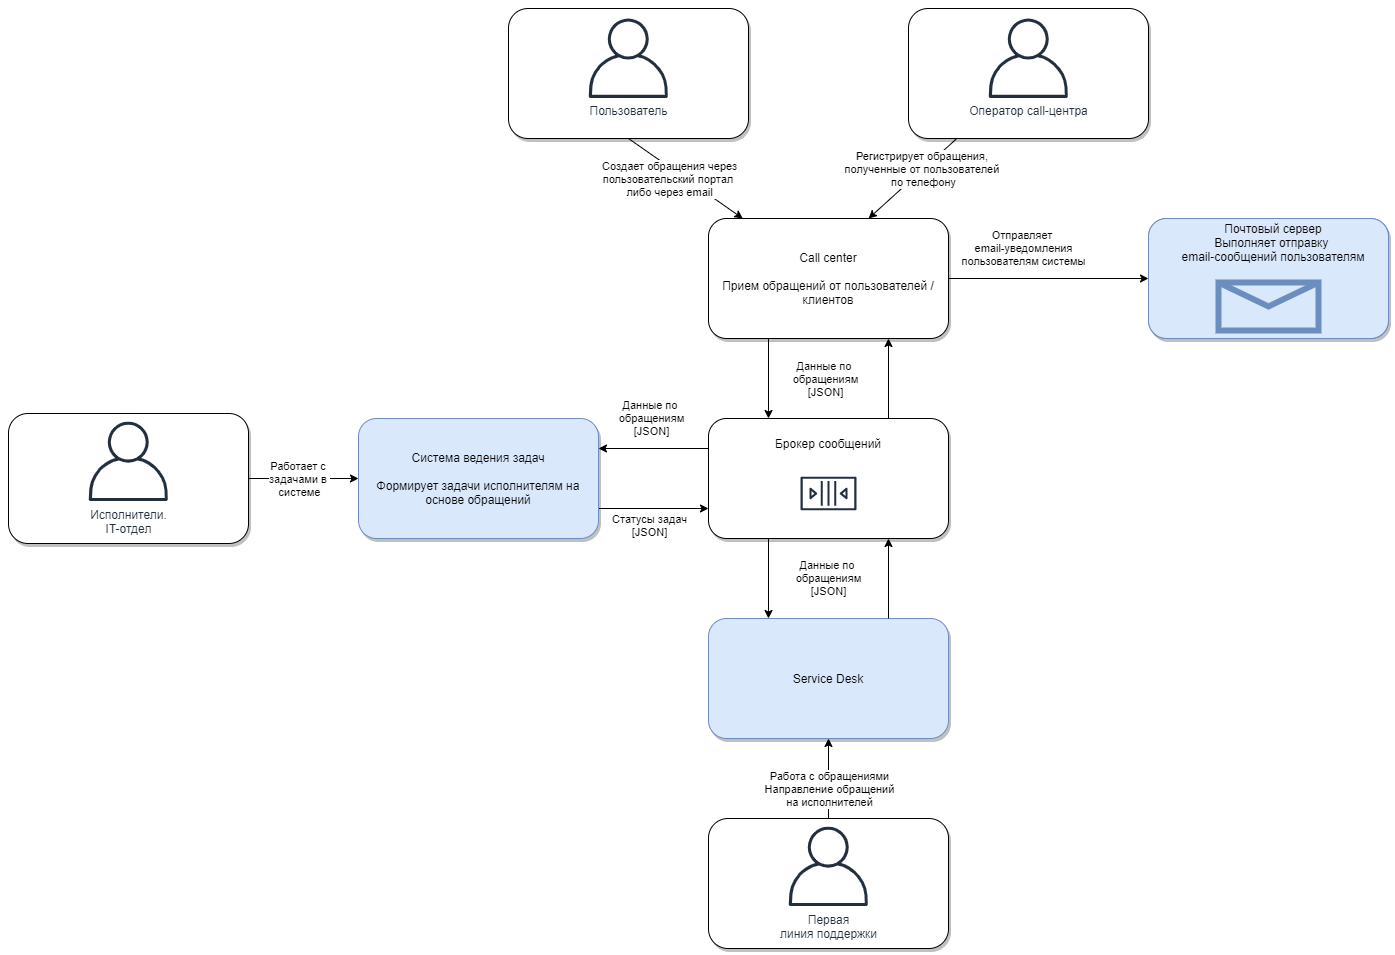

The diagram above was exported from draw.io. Its source (the exported page's mxGraphModel, read from the mxfile embedded in the PNG):
<mxGraphModel dx="3197" dy="2606" grid="1" gridSize="10" guides="1" tooltips="1" connect="1" arrows="1" fold="1" page="1" pageScale="1" pageWidth="827" pageHeight="1169" math="0" shadow="0">
  <root>
    <mxCell id="0" />
    <mxCell id="1" parent="0" />
    <mxCell id="2Qgt7NtW5m93j6T2SS5j-16" value="&lt;span style=&quot;color: rgb(0 , 0 , 0) ; font-family: &amp;#34;helvetica&amp;#34; ; font-size: 11px ; font-style: normal ; font-weight: 400 ; letter-spacing: normal ; text-align: center ; text-indent: 0px ; text-transform: none ; word-spacing: 0px ; background-color: rgb(255 , 255 , 255) ; display: inline ; float: none&quot;&gt;Отправляет&amp;nbsp;&lt;/span&gt;&lt;br style=&quot;color: rgb(0 , 0 , 0) ; font-family: &amp;#34;helvetica&amp;#34; ; font-size: 11px ; font-style: normal ; font-weight: 400 ; letter-spacing: normal ; text-align: center ; text-indent: 0px ; text-transform: none ; word-spacing: 0px&quot;&gt;&lt;span style=&quot;color: rgb(0 , 0 , 0) ; font-family: &amp;#34;helvetica&amp;#34; ; font-size: 11px ; font-style: normal ; font-weight: 400 ; letter-spacing: normal ; text-align: center ; text-indent: 0px ; text-transform: none ; word-spacing: 0px ; background-color: rgb(255 , 255 , 255) ; display: inline ; float: none&quot;&gt;email-уведомления&lt;/span&gt;&lt;br&gt;пользователям системы" style="edgeStyle=orthogonalEdgeStyle;rounded=0;orthogonalLoop=1;jettySize=auto;html=1;" parent="1" source="2Qgt7NtW5m93j6T2SS5j-1" target="2Qgt7NtW5m93j6T2SS5j-11" edge="1">
      <mxGeometry x="-0.25" y="30" relative="1" as="geometry">
        <mxPoint as="offset" />
      </mxGeometry>
    </mxCell>
    <mxCell id="2Qgt7NtW5m93j6T2SS5j-32" style="edgeStyle=none;rounded=0;orthogonalLoop=1;jettySize=auto;html=1;entryX=0.25;entryY=0;entryDx=0;entryDy=0;exitX=0.25;exitY=1;exitDx=0;exitDy=0;" parent="1" source="2Qgt7NtW5m93j6T2SS5j-1" edge="1">
      <mxGeometry relative="1" as="geometry">
        <mxPoint x="380" y="400" as="targetPoint" />
      </mxGeometry>
    </mxCell>
    <mxCell id="2Qgt7NtW5m93j6T2SS5j-33" value="Данные по &lt;br&gt;обращениям&lt;br&gt;[JSON]" style="edgeLabel;html=1;align=center;verticalAlign=middle;resizable=0;points=[];" parent="2Qgt7NtW5m93j6T2SS5j-32" vertex="1" connectable="0">
      <mxGeometry x="-0.45" y="-1" relative="1" as="geometry">
        <mxPoint x="57.39" y="18" as="offset" />
      </mxGeometry>
    </mxCell>
    <mxCell id="2Qgt7NtW5m93j6T2SS5j-1" value="Call center&lt;br&gt;&lt;br&gt;Прием обращений от пользователей / клиентов" style="rounded=1;whiteSpace=wrap;html=1;shadow=1;" parent="1" vertex="1">
      <mxGeometry x="320" y="200" width="240" height="120" as="geometry" />
    </mxCell>
    <mxCell id="2Qgt7NtW5m93j6T2SS5j-10" value="" style="group;fillColor=#dae8fc;strokeColor=#6c8ebf;rounded=1;container=0;" parent="1" vertex="1" connectable="0">
      <mxGeometry x="760" y="200" width="240" height="120" as="geometry" />
    </mxCell>
    <mxCell id="2Qgt7NtW5m93j6T2SS5j-23" value="Service Desk" style="rounded=1;whiteSpace=wrap;html=1;fillColor=#dae8fc;strokeColor=#6c8ebf;shadow=1;" parent="1" vertex="1">
      <mxGeometry x="320" y="600" width="240" height="120" as="geometry" />
    </mxCell>
    <mxCell id="2Qgt7NtW5m93j6T2SS5j-27" style="rounded=0;orthogonalLoop=1;jettySize=auto;html=1;exitX=0.5;exitY=1;exitDx=0;exitDy=0;" parent="1" source="2Qgt7NtW5m93j6T2SS5j-3" target="2Qgt7NtW5m93j6T2SS5j-1" edge="1">
      <mxGeometry relative="1" as="geometry" />
    </mxCell>
    <mxCell id="2Qgt7NtW5m93j6T2SS5j-28" value="Создает обращения через&lt;br&gt;пользовательский портал &lt;br&gt;либо через email" style="edgeLabel;html=1;align=center;verticalAlign=middle;resizable=0;points=[];" parent="2Qgt7NtW5m93j6T2SS5j-27" vertex="1" connectable="0">
      <mxGeometry x="0.3747" y="3" relative="1" as="geometry">
        <mxPoint x="-40.37" y="-12.59" as="offset" />
      </mxGeometry>
    </mxCell>
    <mxCell id="2Qgt7NtW5m93j6T2SS5j-29" style="edgeStyle=none;rounded=0;orthogonalLoop=1;jettySize=auto;html=1;entryX=0.667;entryY=0;entryDx=0;entryDy=0;entryPerimeter=0;" parent="1" source="2Qgt7NtW5m93j6T2SS5j-6" target="2Qgt7NtW5m93j6T2SS5j-1" edge="1">
      <mxGeometry relative="1" as="geometry" />
    </mxCell>
    <mxCell id="2Qgt7NtW5m93j6T2SS5j-31" value="Регистрирует обращения, &lt;br&gt;полученные от пользователей &lt;br&gt;по телефону" style="edgeLabel;html=1;align=center;verticalAlign=middle;resizable=0;points=[];" parent="2Qgt7NtW5m93j6T2SS5j-29" vertex="1" connectable="0">
      <mxGeometry x="-0.3775" y="-1" relative="1" as="geometry">
        <mxPoint x="-6.25" y="5.789999999999999" as="offset" />
      </mxGeometry>
    </mxCell>
    <mxCell id="2Qgt7NtW5m93j6T2SS5j-35" value="&lt;span style=&quot;color: rgb(0 , 0 , 0) ; font-family: &amp;#34;helvetica&amp;#34; ; font-size: 11px ; font-style: normal ; font-weight: 400 ; letter-spacing: normal ; text-align: center ; text-indent: 0px ; text-transform: none ; word-spacing: 0px ; background-color: rgb(255 , 255 , 255) ; display: inline ; float: none&quot;&gt;Данные по &lt;br&gt;обращениям&lt;/span&gt;&lt;br style=&quot;color: rgb(0 , 0 , 0) ; font-family: &amp;#34;helvetica&amp;#34; ; font-size: 11px ; font-style: normal ; font-weight: 400 ; letter-spacing: normal ; text-align: center ; text-indent: 0px ; text-transform: none ; word-spacing: 0px&quot;&gt;&lt;span style=&quot;color: rgb(0 , 0 , 0) ; font-family: &amp;#34;helvetica&amp;#34; ; font-size: 11px ; font-style: normal ; font-weight: 400 ; letter-spacing: normal ; text-align: center ; text-indent: 0px ; text-transform: none ; word-spacing: 0px ; background-color: rgb(255 , 255 , 255) ; display: inline ; float: none&quot;&gt;[JSON]&lt;/span&gt;" style="edgeStyle=none;rounded=0;orthogonalLoop=1;jettySize=auto;html=1;entryX=0.25;entryY=0;entryDx=0;entryDy=0;exitX=0.25;exitY=1;exitDx=0;exitDy=0;" parent="1" target="2Qgt7NtW5m93j6T2SS5j-23" edge="1">
      <mxGeometry y="60" relative="1" as="geometry">
        <mxPoint x="380" y="520" as="sourcePoint" />
        <mxPoint as="offset" />
      </mxGeometry>
    </mxCell>
    <mxCell id="2Qgt7NtW5m93j6T2SS5j-41" style="edgeStyle=none;rounded=0;orthogonalLoop=1;jettySize=auto;html=1;entryX=0.5;entryY=1;entryDx=0;entryDy=0;" parent="1" source="2Qgt7NtW5m93j6T2SS5j-19" target="2Qgt7NtW5m93j6T2SS5j-23" edge="1">
      <mxGeometry relative="1" as="geometry" />
    </mxCell>
    <mxCell id="2Qgt7NtW5m93j6T2SS5j-42" value="Работа с обращениями&lt;br&gt;Направление обращений&lt;br&gt;на исполнителей" style="edgeLabel;html=1;align=center;verticalAlign=middle;resizable=0;points=[];" parent="2Qgt7NtW5m93j6T2SS5j-41" vertex="1" connectable="0">
      <mxGeometry x="-0.425" y="-1" relative="1" as="geometry">
        <mxPoint x="-1" y="-6.67" as="offset" />
      </mxGeometry>
    </mxCell>
    <mxCell id="2Qgt7NtW5m93j6T2SS5j-43" value="" style="edgeStyle=none;rounded=0;orthogonalLoop=1;jettySize=auto;html=1;entryX=0.75;entryY=1;entryDx=0;entryDy=0;exitX=0.75;exitY=0;exitDx=0;exitDy=0;" parent="1" source="2Qgt7NtW5m93j6T2SS5j-23" edge="1">
      <mxGeometry x="-0.25" relative="1" as="geometry">
        <mxPoint x="450" y="530" as="sourcePoint" />
        <mxPoint x="500" y="520" as="targetPoint" />
        <mxPoint as="offset" />
      </mxGeometry>
    </mxCell>
    <mxCell id="2Qgt7NtW5m93j6T2SS5j-44" style="edgeStyle=none;rounded=0;orthogonalLoop=1;jettySize=auto;html=1;entryX=0.75;entryY=1;entryDx=0;entryDy=0;exitX=0.75;exitY=0;exitDx=0;exitDy=0;" parent="1" target="2Qgt7NtW5m93j6T2SS5j-1" edge="1">
      <mxGeometry relative="1" as="geometry">
        <mxPoint x="500" y="400" as="sourcePoint" />
      </mxGeometry>
    </mxCell>
    <mxCell id="2Qgt7NtW5m93j6T2SS5j-48" style="edgeStyle=none;rounded=0;orthogonalLoop=1;jettySize=auto;html=1;entryX=0;entryY=0.75;entryDx=0;entryDy=0;exitX=1;exitY=0.75;exitDx=0;exitDy=0;" parent="1" source="2Qgt7NtW5m93j6T2SS5j-45" edge="1">
      <mxGeometry relative="1" as="geometry">
        <mxPoint x="320" y="490" as="targetPoint" />
      </mxGeometry>
    </mxCell>
    <mxCell id="2Qgt7NtW5m93j6T2SS5j-45" value="Система ведения задач&lt;br&gt;&lt;br&gt;Формирует задачи исполнителям на основе обращений" style="rounded=1;whiteSpace=wrap;html=1;fillColor=#dae8fc;strokeColor=#6c8ebf;shadow=1;" parent="1" vertex="1">
      <mxGeometry x="-30" y="400" width="240" height="120" as="geometry" />
    </mxCell>
    <mxCell id="2Qgt7NtW5m93j6T2SS5j-46" style="edgeStyle=none;rounded=0;orthogonalLoop=1;jettySize=auto;html=1;entryX=1;entryY=0.25;entryDx=0;entryDy=0;exitX=0;exitY=0.25;exitDx=0;exitDy=0;" parent="1" target="2Qgt7NtW5m93j6T2SS5j-45" edge="1">
      <mxGeometry relative="1" as="geometry">
        <mxPoint x="320" y="430" as="sourcePoint" />
      </mxGeometry>
    </mxCell>
    <mxCell id="2Qgt7NtW5m93j6T2SS5j-54" value="&lt;span style=&quot;color: rgba(0 , 0 , 0 , 0) ; font-family: monospace ; font-size: 0px ; background-color: rgb(248 , 249 , 250)&quot;&gt;%3CmxGraphModel%3E%3Croot%3E%3CmxCell%20id%3D%220%22%2F%3E%3CmxCell%20id%3D%221%22%20parent%3D%220%22%2F%3E%3CmxCell%20id%3D%222%22%20value%3D%225%22%20style%3D%22edgeLabel%3Bhtml%3D1%3Balign%3Dcenter%3BverticalAlign%3Dmiddle%3Bresizable%3D0%3Bpoints%3D%5B%5D%3B%22%20vertex%3D%221%22%20connectable%3D%220%22%20parent%3D%221%22%3E%3CmxGeometry%20x%3D%22510%22%20y%3D%22585.001724137931%22%20as%3D%22geometry%22%2F%3E%3C%2FmxCell%3E%3C%2Froot%3E%3C%2FmxGraphModel%3&lt;/span&gt;" style="edgeLabel;html=1;align=center;verticalAlign=middle;resizable=0;points=[];" parent="2Qgt7NtW5m93j6T2SS5j-46" vertex="1" connectable="0">
      <mxGeometry x="-0.7103" y="2" relative="1" as="geometry">
        <mxPoint as="offset" />
      </mxGeometry>
    </mxCell>
    <mxCell id="2Qgt7NtW5m93j6T2SS5j-47" value="Данные по &lt;br&gt;обращениям&lt;br&gt;[JSON]" style="edgeLabel;html=1;align=center;verticalAlign=middle;resizable=0;points=[];" parent="1" vertex="1" connectable="0">
      <mxGeometry x="269.9999999999999" y="399.9957142857143" as="geometry">
        <mxPoint x="-8" y="-1" as="offset" />
      </mxGeometry>
    </mxCell>
    <mxCell id="2Qgt7NtW5m93j6T2SS5j-49" value="Статусы задач&lt;br&gt;[JSON]" style="edgeLabel;html=1;align=center;verticalAlign=middle;resizable=0;points=[];" parent="1" vertex="1" connectable="0">
      <mxGeometry x="269.9999999999999" y="439.9957142857143" as="geometry">
        <mxPoint x="-10" y="66" as="offset" />
      </mxGeometry>
    </mxCell>
    <mxCell id="RcfGTtgkbb3g_h8fm2-x-6" style="edgeStyle=orthogonalEdgeStyle;rounded=0;orthogonalLoop=1;jettySize=auto;html=1;" edge="1" parent="1" source="RcfGTtgkbb3g_h8fm2-x-2" target="2Qgt7NtW5m93j6T2SS5j-45">
      <mxGeometry relative="1" as="geometry" />
    </mxCell>
    <mxCell id="RcfGTtgkbb3g_h8fm2-x-7" value="Работает с&amp;nbsp;&lt;br&gt;задачами в&amp;nbsp;&lt;br&gt;системе" style="edgeLabel;html=1;align=center;verticalAlign=middle;resizable=0;points=[];" vertex="1" connectable="0" parent="RcfGTtgkbb3g_h8fm2-x-6">
      <mxGeometry x="-0.2735" y="1" relative="1" as="geometry">
        <mxPoint x="10" y="1" as="offset" />
      </mxGeometry>
    </mxCell>
    <mxCell id="2Qgt7NtW5m93j6T2SS5j-11" value="" style="rounded=1;whiteSpace=wrap;html=1;fillColor=#dae8fc;strokeColor=#6c8ebf;shadow=1;" parent="1" vertex="1">
      <mxGeometry x="760" y="200" width="240" height="120" as="geometry" />
    </mxCell>
    <mxCell id="2Qgt7NtW5m93j6T2SS5j-12" value="" style="verticalLabelPosition=bottom;shadow=0;dashed=0;align=center;html=1;verticalAlign=top;strokeWidth=6;shape=mxgraph.mockup.misc.mail2;strokeColor=#6c8ebf;fillColor=#dae8fc;" parent="1" vertex="1">
      <mxGeometry x="830" y="264" width="100" height="48" as="geometry" />
    </mxCell>
    <mxCell id="2Qgt7NtW5m93j6T2SS5j-13" value="Почтовый сервер&lt;br&gt;Выполняет отправку&amp;nbsp;&lt;br&gt;email-сообщений пользователям" style="text;html=1;strokeColor=none;fillColor=none;align=center;verticalAlign=middle;whiteSpace=wrap;rounded=0;" parent="1" vertex="1">
      <mxGeometry x="790" y="216" width="190" height="16" as="geometry" />
    </mxCell>
    <mxCell id="2Qgt7NtW5m93j6T2SS5j-25" value="" style="outlineConnect=0;fontColor=#232F3E;gradientColor=none;strokeColor=#232F3E;fillColor=#ffffff;dashed=0;verticalLabelPosition=bottom;verticalAlign=top;align=center;html=1;fontSize=12;fontStyle=0;aspect=fixed;shape=mxgraph.aws4.resourceIcon;resIcon=mxgraph.aws4.queue;" parent="1" vertex="1">
      <mxGeometry x="405" y="440" width="70" height="70" as="geometry" />
    </mxCell>
    <mxCell id="2Qgt7NtW5m93j6T2SS5j-19" value="" style="rounded=1;whiteSpace=wrap;html=1;labelBackgroundColor=#FFFFFF;fontSize=16;align=left;shadow=1;" parent="1" vertex="1">
      <mxGeometry x="320" y="800" width="239.99999999999997" height="130" as="geometry" />
    </mxCell>
    <mxCell id="2Qgt7NtW5m93j6T2SS5j-20" value="Первая&lt;br&gt;линия поддержки" style="outlineConnect=0;fontColor=#232F3E;gradientColor=none;fillColor=#232F3E;strokeColor=none;dashed=0;verticalLabelPosition=bottom;verticalAlign=top;align=center;html=1;fontSize=12;fontStyle=0;aspect=fixed;pointerEvents=1;shape=mxgraph.aws4.user;labelBackgroundColor=#FFFFFF;" parent="1" vertex="1">
      <mxGeometry x="400.2754545454546" y="808.125" width="79.44444444444446" height="79.44444444444446" as="geometry" />
    </mxCell>
    <mxCell id="RcfGTtgkbb3g_h8fm2-x-25" value="" style="group" vertex="1" connectable="0" parent="1">
      <mxGeometry x="320" y="400" width="240" height="120" as="geometry" />
    </mxCell>
    <mxCell id="RcfGTtgkbb3g_h8fm2-x-10" value="Брокер сообщений&lt;br&gt;&lt;br&gt;&lt;br&gt;&lt;br&gt;&lt;br&gt;&lt;br&gt;" style="rounded=1;whiteSpace=wrap;html=1;shadow=1;" vertex="1" parent="RcfGTtgkbb3g_h8fm2-x-25">
      <mxGeometry width="240" height="120" as="geometry" />
    </mxCell>
    <mxCell id="RcfGTtgkbb3g_h8fm2-x-11" value="" style="outlineConnect=0;fontColor=#232F3E;gradientColor=none;strokeColor=#232F3E;fillColor=#ffffff;dashed=0;verticalLabelPosition=bottom;verticalAlign=top;align=center;html=1;fontSize=12;fontStyle=0;aspect=fixed;shape=mxgraph.aws4.resourceIcon;resIcon=mxgraph.aws4.queue;" vertex="1" parent="RcfGTtgkbb3g_h8fm2-x-25">
      <mxGeometry x="85" y="40" width="70" height="70" as="geometry" />
    </mxCell>
    <mxCell id="RcfGTtgkbb3g_h8fm2-x-26" value="" style="group" vertex="1" connectable="0" parent="1">
      <mxGeometry x="-380" y="395" width="239.99999999999997" height="130" as="geometry" />
    </mxCell>
    <mxCell id="RcfGTtgkbb3g_h8fm2-x-2" value="" style="rounded=1;whiteSpace=wrap;html=1;labelBackgroundColor=#FFFFFF;fontSize=16;align=left;shadow=1;" vertex="1" parent="RcfGTtgkbb3g_h8fm2-x-26">
      <mxGeometry width="239.99999999999997" height="130" as="geometry" />
    </mxCell>
    <mxCell id="RcfGTtgkbb3g_h8fm2-x-3" value="Исполнители.&lt;br&gt;IT-отдел" style="outlineConnect=0;fontColor=#232F3E;gradientColor=none;fillColor=#232F3E;strokeColor=none;dashed=0;verticalLabelPosition=bottom;verticalAlign=top;align=center;html=1;fontSize=12;fontStyle=0;aspect=fixed;pointerEvents=1;shape=mxgraph.aws4.user;labelBackgroundColor=#FFFFFF;" vertex="1" parent="RcfGTtgkbb3g_h8fm2-x-26">
      <mxGeometry x="80.27545454545456" y="8.125" width="79.44444444444446" height="79.44444444444446" as="geometry" />
    </mxCell>
    <mxCell id="RcfGTtgkbb3g_h8fm2-x-27" value="" style="group" vertex="1" connectable="0" parent="1">
      <mxGeometry x="120" y="-10" width="240" height="130" as="geometry" />
    </mxCell>
    <mxCell id="2Qgt7NtW5m93j6T2SS5j-3" value="" style="rounded=1;whiteSpace=wrap;html=1;labelBackgroundColor=#FFFFFF;fontSize=16;align=left;shadow=1;" parent="RcfGTtgkbb3g_h8fm2-x-27" vertex="1">
      <mxGeometry width="239.99999999999997" height="130" as="geometry" />
    </mxCell>
    <mxCell id="2Qgt7NtW5m93j6T2SS5j-4" value="Пользователь" style="outlineConnect=0;fontColor=#232F3E;gradientColor=none;fillColor=#232F3E;strokeColor=none;dashed=0;verticalLabelPosition=bottom;verticalAlign=top;align=center;html=1;fontSize=12;fontStyle=0;aspect=fixed;pointerEvents=1;shape=mxgraph.aws4.user;labelBackgroundColor=#FFFFFF;" parent="RcfGTtgkbb3g_h8fm2-x-27" vertex="1">
      <mxGeometry x="80.27545454545456" y="10.004999999999999" width="79.44444444444446" height="79.44444444444446" as="geometry" />
    </mxCell>
    <mxCell id="RcfGTtgkbb3g_h8fm2-x-30" value="" style="group" vertex="1" connectable="0" parent="1">
      <mxGeometry x="520" y="-10" width="240" height="130" as="geometry" />
    </mxCell>
    <mxCell id="2Qgt7NtW5m93j6T2SS5j-6" value="" style="rounded=1;whiteSpace=wrap;html=1;labelBackgroundColor=#FFFFFF;fontSize=16;align=left;shadow=1;glass=0;" parent="RcfGTtgkbb3g_h8fm2-x-30" vertex="1">
      <mxGeometry width="239.99999999999997" height="130" as="geometry" />
    </mxCell>
    <mxCell id="2Qgt7NtW5m93j6T2SS5j-7" value="Оператор call-центра" style="outlineConnect=0;fontColor=#232F3E;gradientColor=none;fillColor=#232F3E;strokeColor=none;dashed=0;verticalLabelPosition=bottom;verticalAlign=top;align=center;html=1;fontSize=12;fontStyle=0;aspect=fixed;pointerEvents=1;shape=mxgraph.aws4.user;labelBackgroundColor=#FFFFFF;" parent="RcfGTtgkbb3g_h8fm2-x-30" vertex="1">
      <mxGeometry x="80.27545454545451" y="10.004999999999999" width="79.44444444444446" height="79.44444444444446" as="geometry" />
    </mxCell>
  </root>
</mxGraphModel>